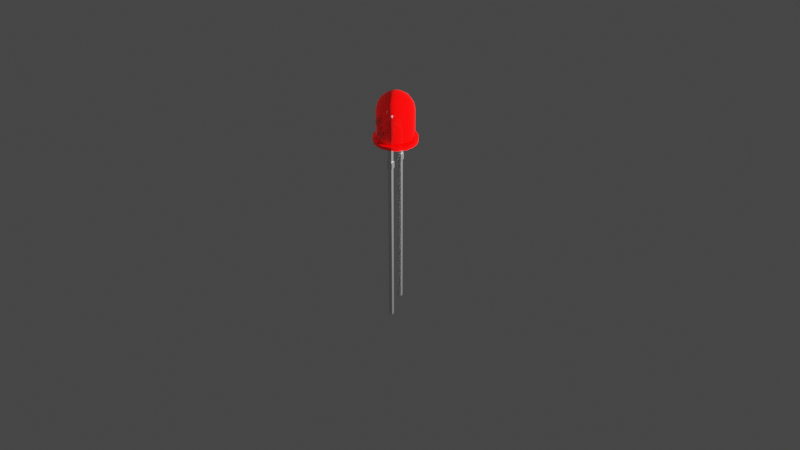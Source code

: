 # Source: LED.blend  (saved by Blender 4.3.34; exported with 4.5.12 LTS)
import bpy
from mathutils import Matrix  # noqa: F401  (used for matrix-valued properties, if any)

bpy.ops.wm.read_factory_settings(use_empty=True)
scene = bpy.context.scene
scene.name = 'Scene'

# ---- materials (node trees are filled in below, after node groups)
mat_plastic_002 = bpy.data.materials.new('Plastic.002')
mat_plastic_002.surface_render_method = 'BLENDED'
mat_plastic_002.blend_method = 'BLEND'
mat_plastic_002.use_transparency_overlap = False
mat_plastic_002.show_transparent_back = False
mat_plastic_002.use_backface_culling = True
mat_metal_004 = bpy.data.materials.new('Metal.004')
mat_metal_004.use_transparent_shadow = False

# ---- node groups
ng_auto_smooth = bpy.data.node_groups.new('Auto Smooth', 'GeometryNodeTree')
_s = ng_auto_smooth.interface.new_socket(name='Geometry', in_out='OUTPUT', socket_type='NodeSocketGeometry')
_s = ng_auto_smooth.interface.new_socket(name='Geometry', in_out='INPUT', socket_type='NodeSocketGeometry')
_s = ng_auto_smooth.interface.new_socket(name='Angle', in_out='INPUT', socket_type='NodeSocketFloat')
_s.subtype = 'ANGLE'
_s.min_value = 0.0
_s.max_value = 3.142
ng_auto_smooth.is_modifier = True
_N = ng_auto_smooth.nodes; _L = ng_auto_smooth.links
n0 = _N.new('NodeGroupOutput'); n0.name = 'Group Output'; n0.location = (480, -100)
n1 = _N.new('NodeGroupInput'); n1.name = 'Group Input'; n1.location = (-420, -300)
n2 = _N.new('NodeGroupInput'); n2.name = 'Group Input.001'; n2.location = (-60, -100)
n3 = _N.new('GeometryNodeSetShadeSmooth'); n3.name = 'Set Shade Smooth'; n3.location = (120, -100)
n3.domain = 'EDGE'
n4 = _N.new('GeometryNodeSetShadeSmooth'); n4.name = 'Set Shade Smooth.001'; n4.location = (300, -100)
n5 = _N.new('GeometryNodeInputMeshEdgeAngle'); n5.name = 'Edge Angle'; n5.location = (-420, -220)
n6 = _N.new('GeometryNodeInputEdgeSmooth'); n6.name = 'Is Edge Smooth'; n6.location = (-60, -160)
n7 = _N.new('GeometryNodeInputShadeSmooth'); n7.name = 'Is Face Smooth'; n7.location = (-240, -340)
n8 = _N.new('FunctionNodeBooleanMath'); n8.name = 'Boolean Math'; n8.location = (-60, -220)
n9 = _N.new('FunctionNodeCompare'); n9.name = 'Compare'; n9.location = (-240, -180)
n9.operation = 'LESS_EQUAL'
_L.new(n5.outputs[0], n9.inputs[0])
_L.new(n4.outputs[0], n0.inputs[0])
_L.new(n1.outputs[1], n9.inputs[1])
_L.new(n9.outputs[0], n8.inputs[0])
_L.new(n7.outputs[0], n8.inputs[1])
_L.new(n2.outputs[0], n3.inputs[0])
_L.new(n6.outputs[0], n3.inputs[1])
_L.new(n3.outputs[0], n4.inputs[0])
_L.new(n8.outputs[0], n3.inputs[2])
n0.is_active_output = True

# ---- material node trees
mat_plastic_002.use_nodes = True; mat_plastic_002.node_tree.nodes.clear()
_N = mat_plastic_002.node_tree.nodes; _L = mat_plastic_002.node_tree.links
n0 = _N.new('ShaderNodeOutputMaterial'); n0.name = 'Material Output'; n0.location = (300, 300)
n1 = _N.new('ShaderNodeBsdfPrincipled'); n1.name = 'Principled BSDF'; n1.location = (10, 300)
n1.distribution = 'GGX'
n1.subsurface_method = 'BURLEY'
n1.inputs[0].default_value = (1.0, 0.0, 0.0, 1.0)
n1.inputs[2].default_value = 0.0
n1.inputs[4].default_value = 0.9
n1.inputs[13].default_value = 1.0
n1.inputs[20].default_value = 0.0
n1.inputs[27].default_value = (0.0, 0.0, 0.0, 1.0)
n1.inputs[28].default_value = 1.0
_L.new(n1.outputs[0], n0.inputs[0])
n0.is_active_output = True
mat_metal_004.use_nodes = True; mat_metal_004.node_tree.nodes.clear()
_N = mat_metal_004.node_tree.nodes; _L = mat_metal_004.node_tree.links
n0 = _N.new('ShaderNodeBsdfPrincipled'); n0.name = 'Principled BSDF'; n0.location = (10, 300)
n0.distribution = 'GGX'
n0.subsurface_method = 'BURLEY'
n0.inputs[1].default_value = 1.0
n0.inputs[2].default_value = 0.25
n0.inputs[3].default_value = 1.45
n0.inputs[20].default_value = 0.0
n0.inputs[27].default_value = (0.0, 0.0, 0.0, 1.0)
n0.inputs[28].default_value = 1.0
n1 = _N.new('ShaderNodeOutputMaterial'); n1.name = 'Material Output'; n1.location = (300, 300)
_L.new(n0.outputs[0], n1.inputs[0])
n1.is_active_output = True

# ---- world
world_world = bpy.data.worlds.new('World'); scene.world = world_world
world_world.use_nodes = True; world_world.node_tree.nodes.clear()
_N = world_world.node_tree.nodes; _L = world_world.node_tree.links
n0 = _N.new('ShaderNodeOutputWorld'); n0.name = 'World Output'; n0.location = (300, 300)
n1 = _N.new('ShaderNodeBackground'); n1.name = 'Background'; n1.location = (10, 300)
n1.inputs[0].default_value = (0.05088, 0.05088, 0.05088, 1.0)
_L.new(n1.outputs[0], n0.inputs[0])
n0.is_active_output = True
world_world.color = (0.05088, 0.05088, 0.05088)
world_world.use_sun_shadow = False
world_world.sun_shadow_jitter_overblur = 0.0

# ---- cameras
cam_camera = bpy.data.cameras.new('Camera')
cam_camera.display_size = 0.00125

# ---- lights
light_point = bpy.data.lights.new('Point', 'POINT')

# ---- meshes
me_sphere = bpy.data.meshes.new('Sphere')
me_sphere.from_pydata([(0.0, 0.001913, 0.01322), (0.0, 0.003536, 0.01214), (0.0, 0.004619, 0.01051), (0.0, 0.005, 0.0086), (0.0003733, 0.0009012, 0.0135), (0.0007322, 0.001768, 0.01322), (0.001353, 0.003266, 0.01214), (0.001768, 0.004268, 0.01051), (0.0006897, 0.0006897, 0.0135), (0.001353, 0.001353, 0.01322), (0.0025, 0.0025, 0.01214), (0.003266, 0.003266, 0.01051), (0.0009012, 0.0003733, 0.0135), (0.001768, 0.0007322, 0.01322), (0.003266, 0.001353, 0.01214), (0.004268, 0.001768, 0.01051), (0.0009755, -1.754e-09, 0.0135), (0.001913, -1.87e-09, 0.01322), (0.003536, -2.103e-09, 0.01214), (0.004619, -1.987e-09, 0.01051), (0.005, -2.103e-09, 0.0086), (0.0009012, -0.0003733, 0.0135), (0.001768, -0.0007322, 0.01322), (0.003266, -0.001353, 0.01214), (0.004268, -0.001768, 0.01051), (0.0006897, -0.0006898, 0.0135), (0.001353, -0.001353, 0.01322), (0.0025, -0.0025, 0.01214), (0.003266, -0.003266, 0.01051), (0.0003733, -0.0009012, 0.0135), (0.0007322, -0.001768, 0.01322), (0.001353, -0.003266, 0.01214), (0.001768, -0.004268, 0.01051), (0.001913, -0.004619, 0.0086), (-2.787e-10, -0.0009755, 0.0135), (-5.989e-10, -0.001913, 0.01322), (-7.735e-10, -0.003536, 0.01214), (-8.899e-10, -0.004619, 0.01051), (-1.588e-09, -0.005, 0.0086), (-0.0003733, -0.0009012, 0.0135), (-0.0007322, -0.001768, 0.01322), (-0.001353, -0.003266, 0.01214), (-0.001768, -0.004268, 0.01051), (-0.001913, -0.004619, 0.0086), (-0.0006897, -0.0006898, 0.0135), (-0.001353, -0.001353, 0.01322), (-0.0025, -0.0025, 0.01214), (-0.003266, -0.003266, 0.01051), (-0.003536, -0.003536, 0.0086), (-0.0009012, -0.0003733, 0.0135), (-0.001768, -0.0007322, 0.01322), (-0.003266, -0.001353, 0.01214), (-0.004268, -0.001768, 0.01051), (-0.004619, -0.001913, 0.0086), (-0.0009755, -1.201e-09, 0.0135), (-0.001913, -7.061e-10, 0.01322), (-0.003536, -3.568e-10, 0.01214), (-0.004619, -2.404e-10, 0.01051), (-0.0009012, 0.0003733, 0.0135), (-0.001768, 0.0007322, 0.01322), (-0.003266, 0.001353, 0.01214), (-0.004268, 0.001768, 0.01051), (-0.0006897, 0.0006897, 0.0135), (-0.001353, 0.001353, 0.01322), (-0.0025, 0.0025, 0.01214), (-0.003266, 0.003266, 0.01051), (-0.0003733, 0.0009012, 0.0135), (-0.0007322, 0.001768, 0.01322), (-0.001353, 0.003266, 0.01214), (-0.001768, 0.004268, 0.01051), (6.235e-10, 0.0009755, 0.0135), (0.0, 0.0059, 0.0), (0.0, 0.0059, 0.001), (0.002258, 0.005451, 0.0), (0.002258, 0.005451, 0.001), (0.004172, 0.004172, 0.0), (0.004172, 0.004172, 0.001), (0.005451, 0.002258, 0.0), (0.005451, 0.002258, 0.001), (0.0059, -2.579e-10, 0.0), (0.0059, -2.579e-10, 0.001), (0.005451, -0.002258, 0.0), (0.005451, -0.002258, 0.001), (0.004172, -0.004172, 0.0), (0.004172, -0.004172, 0.001), (0.002258, -0.005451, 0.0), (0.002258, -0.005451, 0.001), (-0.004172, -0.004172, 0.0), (-0.004172, -0.004172, 0.001), (-0.005451, -0.002258, 0.0), (-0.005451, -0.002258, 0.001), (-0.0059, 7.036e-11, 0.0), (-0.0059, 7.036e-11, 0.001), (-0.005451, 0.002258, 0.0), (-0.005451, 0.002258, 0.001), (-0.004172, 0.004172, 0.0), (-0.004172, 0.004172, 0.001), (-0.002258, 0.005451, 0.0), (-0.002258, 0.005451, 0.001), (-0.001913, -0.004619, 0.001), (-0.004619, -0.001913, 0.001), (0.001913, -0.004619, 0.001), (-0.003536, 0.003536, 0.001), (0.003536, 0.003536, 0.001), (7.55e-10, -0.005, 0.001), (0.0, 0.005, 0.001), (0.001913, 0.004619, 0.001), (0.001913, 0.004619, 0.0086), (0.003536, 0.003536, 0.0086), (0.004619, 0.001913, 0.001), (0.004619, 0.001913, 0.0086), (0.005, -2.186e-10, 0.001), (0.004619, -0.001913, 0.001), (0.004619, -0.001913, 0.0086), (0.003536, -0.003536, 0.001), (0.003536, -0.003536, 0.0086), (-0.003536, -0.003536, 0.001), (-0.005, 5.962e-11, 0.001), (-0.005, 5.962e-11, 0.0086), (-0.004619, 0.001913, 0.001), (-0.004619, 0.001913, 0.0086), (-0.003536, 0.003536, 0.0086), (-0.001913, 0.004619, 0.001), (-0.001913, 0.004619, 0.0086), (6.039e-10, -0.005, 0.001), (-0.001913, -0.004619, 0.001)], [], [(0, 70, 4, 5), (2, 1, 6, 7), (107, 7, 11, 108), (5, 4, 8, 9), (7, 6, 10, 11), (11, 10, 14, 15), (108, 11, 15, 110), (10, 9, 13, 14), (110, 15, 19, 20), (9, 8, 12, 13), (14, 13, 17, 18), (13, 12, 16, 17), (15, 14, 18, 19), (18, 23, 24, 19), (20, 19, 24, 113), (18, 17, 22, 23), (113, 24, 28, 115), (17, 16, 21, 22), (23, 22, 26, 27), (22, 21, 25, 26), (24, 23, 27, 28), (27, 31, 32, 28), (115, 28, 32, 33), (27, 26, 30, 31), (33, 32, 37, 38), (26, 25, 29, 30), (31, 30, 35, 36), (32, 31, 36, 37), (36, 35, 40, 41), (38, 37, 42, 43), (30, 29, 34, 35), (43, 42, 47, 48), (35, 34, 39, 40), (37, 36, 41, 42), (40, 45, 46, 41), (42, 41, 46, 47), (46, 45, 50, 51), (47, 52, 53, 48), (40, 39, 44, 45), (53, 52, 57, 118), (45, 44, 49, 50), (47, 46, 51, 52), (50, 55, 56, 51), (52, 51, 56, 57), (56, 55, 59, 60), (57, 61, 120, 118), (50, 49, 54, 55), (120, 61, 65, 121), (55, 54, 58, 59), (57, 56, 60, 61), (61, 60, 64, 65), (60, 59, 63, 64), (121, 65, 69, 123), (62, 58, 54, 49, 44, 39, 34, 29, 25, 21, 16, 12, 8, 4, 70, 66), (59, 58, 62, 63), (64, 63, 67, 68), (63, 62, 66, 67), (65, 64, 68, 69), (69, 68, 1, 2), (123, 69, 2, 3), (68, 67, 0, 1), (6, 5, 9, 10), (67, 66, 70, 0), (1, 0, 5, 6), (71, 72, 74, 73), (73, 74, 76, 75), (75, 76, 78, 77), (77, 78, 80, 79), (79, 80, 82, 81), (81, 82, 84, 83), (83, 84, 86, 85), (87, 88, 90, 89), (89, 90, 92, 91), (91, 92, 94, 93), (93, 94, 96, 95), (95, 96, 98, 97), (97, 98, 72, 71), (105, 3, 107, 106), (106, 107, 108, 103), (103, 108, 110, 109), (109, 110, 20, 111), (111, 20, 113, 112), (112, 113, 115, 114), (114, 115, 33, 101), (101, 33, 38, 104), (104, 38, 43, 99), (99, 43, 48, 116), (116, 48, 53, 100), (100, 53, 118, 117), (117, 118, 120, 119), (119, 120, 121, 102), (102, 121, 123, 122), (122, 123, 3, 105), (71, 73, 75, 77, 79, 81, 83, 85, 87, 89, 91, 93, 95, 97), (85, 86, 124, 125, 88, 87), (114, 101, 104, 124, 86, 84, 82, 80, 78, 76, 74, 72, 98, 96, 94, 92, 90, 88, 125, 99, 116, 100, 117, 119, 102, 122, 105, 106, 103, 109, 111, 112), (3, 2, 7, 107)])
me_sphere.polygons.foreach_set('use_smooth', [True] * 97)
_k = set([(71, 73), (71, 97), (72, 74), (72, 98), (73, 75), (74, 76), (75, 77), (76, 78), (77, 79), (78, 80), (79, 81), (80, 82), (81, 83), (82, 84), (83, 85), (84, 86), (85, 87), (86, 124), (87, 89), (88, 90), (88, 125), (89, 91), (90, 92), (91, 93), (92, 94), (93, 95), (94, 96), (95, 97), (96, 98), (124, 125)])
me_sphere.attributes.new('sharp_edge', 'BOOLEAN', 'EDGE').data.foreach_set('value', [ (min(e.vertices), max(e.vertices)) in _k for e in me_sphere.edges])
_uv = me_sphere.uv_layers.new(name='UVMap')
_uv.uv.foreach_set('vector', [0.75, 0.875, 0.75, 0.9375, 0.6875, 0.9375, 0.6875, 0.875, 0.75, 0.625, 0.75, 0.75, 0.6875, 0.75, 0.6875, 0.625, 0.6875, 0.5, 0.6875, 0.625, 0.625, 0.625, 0.625, 0.5, 0.6875, 0.875, 0.6875, 0.9375, 0.625, 0.9375, 0.625, 0.875, 0.6875, 0.625, 0.6875, 0.75, 0.625, 0.75, 0.625, 0.625, 0.625, 0.625, 0.625, 0.75, 0.5625, 0.75, 0.5625, 0.625, 0.625, 0.5, 0.625, 0.625, 0.5625, 0.625, 0.5625, 0.5, 0.625, 0.75, 0.625, 0.875, 0.5625, 0.875, 0.5625, 0.75, 0.5625, 0.5, 0.5625, 0.625, 0.5, 0.625, 0.5, 0.5, 0.625, 0.875, 0.625, 0.9375, 0.5625, 0.9375, 0.5625, 0.875, 0.5625, 0.75, 0.5625, 0.875, 0.5, 0.875, 0.5, 0.75, 0.5625, 0.875, 0.5625, 0.9375, 0.5, 0.9375, 0.5, 0.875, 0.5625, 0.625, 0.5625, 0.75, 0.5, 0.75, 0.5, 0.625, 0.5, 0.75, 0.4375, 0.75, 0.4375, 0.625, 0.5, 0.625, 0.5, 0.5, 0.5, 0.625, 0.4375, 0.625, 0.4375, 0.5, 0.5, 0.75, 0.5, 0.875, 0.4375, 0.875, 0.4375, 0.75, 0.4375, 0.5, 0.4375, 0.625, 0.375, 0.625, 0.375, 0.5, 0.5, 0.875, 0.5, 0.9375, 0.4375, 0.9375, 0.4375, 0.875, 0.4375, 0.75, 0.4375, 0.875, 0.375, 0.875, 0.375, 0.75, 0.4375, 0.875, 0.4375, 0.9375, 0.375, 0.9375, 0.375, 0.875, 0.4375, 0.625, 0.4375, 0.75, 0.375, 0.75, 0.375, 0.625, 0.375, 0.75, 0.3125, 0.75, 0.3125, 0.625, 0.375, 0.625, 0.375, 0.5, 0.375, 0.625, 0.3125, 0.625, 0.3125, 0.5, 0.375, 0.75, 0.375, 0.875, 0.3125, 0.875, 0.3125, 0.75, 0.3125, 0.5, 0.3125, 0.625, 0.25, 0.625, 0.25, 0.5, 0.375, 0.875, 0.375, 0.9375, 0.3125, 0.9375, 0.3125, 0.875, 0.3125, 0.75, 0.3125, 0.875, 0.25, 0.875, 0.25, 0.75, 0.3125, 0.625, 0.3125, 0.75, 0.25, 0.75, 0.25, 0.625, 0.25, 0.75, 0.25, 0.875, 0.1875, 0.875, 0.1875, 0.75, 0.25, 0.5, 0.25, 0.625, 0.1875, 0.625, 0.1875, 0.5, 0.3125, 0.875, 0.3125, 0.9375, 0.25, 0.9375, 0.25, 0.875, 0.1875, 0.5, 0.1875, 0.625, 0.125, 0.625, 0.125, 0.5, 0.25, 0.875, 0.25, 0.9375, 0.1875, 0.9375, 0.1875, 0.875, 0.25, 0.625, 0.25, 0.75, 0.1875, 0.75, 0.1875, 0.625, 0.1875, 0.875, 0.125, 0.875, 0.125, 0.75, 0.1875, 0.75, 0.1875, 0.625, 0.1875, 0.75, 0.125, 0.75, 0.125, 0.625, 0.125, 0.75, 0.125, 0.875, 0.0625, 0.875, 0.0625, 0.75, 0.125, 0.625, 0.0625, 0.625, 0.0625, 0.5, 0.125, 0.5, 0.1875, 0.875, 0.1875, 0.9375, 0.125, 0.9375, 0.125, 0.875, 0.0625, 0.5, 0.0625, 0.625, 2.98e-08, 0.625, 0.0, 0.5, 0.125, 0.875, 0.125, 0.9375, 0.0625, 0.9375, 0.0625, 0.875, 0.125, 0.625, 0.125, 0.75, 0.0625, 0.75, 0.0625, 0.625, 0.0625, 0.875, 8.941e-08, 0.875, 2.98e-08, 0.75, 0.0625, 0.75, 0.0625, 0.625, 0.0625, 0.75, 2.98e-08, 0.75, 2.98e-08, 0.625, 1.0, 0.75, 1.0, 0.875, 0.9375, 0.875, 0.9375, 0.75, 1.0, 0.625, 0.9375, 0.625, 0.9375, 0.5, 1.0, 0.5, 0.0625, 0.875, 0.0625, 0.9375, 2.384e-07, 0.9375, 8.941e-08, 0.875, 0.9375, 0.5, 0.9375, 0.625, 0.875, 0.625, 0.875, 0.5, 1.0, 0.875, 1.0, 0.9375, 0.9375, 0.9375, 0.9375, 0.875, 1.0, 0.625, 1.0, 0.75, 0.9375, 0.75, 0.9375, 0.625, 0.9375, 0.625, 0.9375, 0.75, 0.875, 0.75, 0.875, 0.625, 0.9375, 0.75, 0.9375, 0.875, 0.875, 0.875, 0.875, 0.75, 0.875, 0.5, 0.875, 0.625, 0.8125, 0.625, 0.8125, 0.5, 0.875, 0.9375, 0.9375, 0.9375, 2.384e-07, 0.9375, 0.0625, 0.9375, 0.125, 0.9375, 0.1875, 0.9375, 0.25, 0.9375, 0.3125, 0.9375, 0.375, 0.9375, 0.4375, 0.9375, 0.5, 0.9375, 0.5625, 0.9375, 0.625, 0.9375, 0.6875, 0.9375, 0.75, 0.9375, 0.8125, 0.9375, 0.9375, 0.875, 0.9375, 0.9375, 0.875, 0.9375, 0.875, 0.875, 0.875, 0.75, 0.875, 0.875, 0.8125, 0.875, 0.8125, 0.75, 0.875, 0.875, 0.875, 0.9375, 0.8125, 0.9375, 0.8125, 0.875, 0.875, 0.625, 0.875, 0.75, 0.8125, 0.75, 0.8125, 0.625, 0.8125, 0.625, 0.8125, 0.75, 0.75, 0.75, 0.75, 0.625, 0.8125, 0.5, 0.8125, 0.625, 0.75, 0.625, 0.75, 0.5, 0.8125, 0.75, 0.8125, 0.875, 0.75, 0.875, 0.75, 0.75, 0.6875, 0.75, 0.6875, 0.875, 0.625, 0.875, 0.625, 0.75, 0.8125, 0.875, 0.8125, 0.9375, 0.75, 0.9375, 0.75, 0.875, 0.75, 0.75, 0.75, 0.875, 0.6875, 0.875, 0.6875, 0.75, 1.0, 0.5, 1.0, 1.0, 0.9375, 1.0, 0.9375, 0.5, 0.9375, 0.5, 0.9375, 1.0, 0.875, 1.0, 0.875, 0.5, 0.875, 0.5, 0.875, 1.0, 0.8125, 1.0, 0.8125, 0.5, 0.8125, 0.5, 0.8125, 1.0, 0.75, 1.0, 0.75, 0.5, 0.75, 0.5, 0.75, 1.0, 0.6875, 1.0, 0.6875, 0.5, 0.6875, 0.5, 0.6875, 1.0, 0.625, 1.0, 0.625, 0.5, 0.625, 0.5, 0.625, 1.0, 0.5625, 1.0, 0.5625, 0.5, 0.375, 0.5, 0.375, 1.0, 0.3125, 1.0, 0.3125, 0.5, 0.3125, 0.5, 0.3125, 1.0, 0.25, 1.0, 0.25, 0.5, 0.25, 0.5, 0.25, 1.0, 0.1875, 1.0, 0.1875, 0.5, 0.1875, 0.5, 0.1875, 1.0, 0.125, 1.0, 0.125, 0.5, 0.125, 0.5, 0.125, 1.0, 0.0625, 1.0, 0.0625, 0.5, 0.0625, 0.5, 0.0625, 1.0, 0.0, 1.0, 0.0, 0.5, 1.0, 0.5, 1.0, 1.0, 0.9375, 1.0, 0.9375, 0.5, 0.9375, 0.5, 0.9375, 1.0, 0.875, 1.0, 0.875, 0.5, 0.875, 0.5, 0.875, 1.0, 0.8125, 1.0, 0.8125, 0.5, 0.8125, 0.5, 0.8125, 1.0, 0.75, 1.0, 0.75, 0.5, 0.75, 0.5, 0.75, 1.0, 0.6875, 1.0, 0.6875, 0.5, 0.6875, 0.5, 0.6875, 1.0, 0.625, 1.0, 0.625, 0.5, 0.625, 0.5, 0.625, 1.0, 0.5625, 1.0, 0.5625, 0.5, 0.5625, 0.5, 0.5625, 1.0, 0.5, 1.0, 0.5, 0.5, 0.5, 0.5, 0.5, 1.0, 0.4375, 1.0, 0.4375, 0.5, 0.4375, 0.5, 0.4375, 1.0, 0.375, 1.0, 0.375, 0.5, 0.375, 0.5, 0.375, 1.0, 0.3125, 1.0, 0.3125, 0.5, 0.3125, 0.5, 0.3125, 1.0, 0.25, 1.0, 0.25, 0.5, 0.25, 0.5, 0.25, 1.0, 0.1875, 1.0, 0.1875, 0.5, 0.1875, 0.5, 0.1875, 1.0, 0.125, 1.0, 0.125, 0.5, 0.125, 0.5, 0.125, 1.0, 0.0625, 1.0, 0.0625, 0.5, 0.0625, 0.5, 0.0625, 1.0, 0.0, 1.0, 0.0, 0.5, 0.0, 0.5, 0.9375, 0.5, 0.875, 0.5, 0.8125, 0.5, 0.75, 0.5, 0.6875, 0.5, 0.625, 0.5, 0.5625, 0.5, 0.375, 0.5, 0.3125, 0.5, 0.25, 0.5, 0.1875, 0.5, 0.125, 0.5, 0.0625, 0.5, 0.5625, 0.5, 0.5625, 1.0, 0.5, 1.0, 0.4375, 1.0, 0.375, 1.0, 0.375, 0.5, 0.625, 0.5, 0.5625, 0.5, 0.5, 0.5, 0.5, 1.0, 0.5625, 1.0, 0.625, 1.0, 0.6875, 1.0, 0.49, 0.25, 0.4717, 0.3418, 0.4197, 0.4197, 0.3418, 0.4717, 0.25, 0.49, 0.1582, 0.4717, 0.08029, 0.4197, 0.02827, 0.3418, 0.25, 1.0, 0.3125, 1.0, 0.375, 1.0, 0.4375, 1.0, 0.4375, 0.5, 0.375, 0.5, 0.3125, 0.5, 0.04661, 0.25, 0.06209, 0.3278, 0.1062, 0.3938, 0.1722, 0.4379, 0.25, 0.4534, 0.3278, 0.4379, 0.3938, 0.3938, 0.4379, 0.3278, 0.4534, 0.25, 0.6875, 0.5, 0.75, 0.5, 0.75, 0.625, 0.6875, 0.625, 0.6875, 0.5])
me_sphere.materials.append(mat_plastic_002)
me_sphere.use_remesh_fix_poles = True
me_sphere.use_remesh_preserve_attributes = False
me_sphere.use_mirror_vertex_groups = False
me_sphere.update()
me_cube_001 = bpy.data.meshes.new('Cube.001')
me_cube_001.from_pydata([(-0.00035, -0.00162, -0.0035), (-0.00035, -0.00162, -0.0025), (-0.00035, -0.00092, -0.0035), (-0.00035, -0.00092, -0.0025), (0.00035, -0.00162, -0.0035), (0.00035, -0.00162, -0.0025), (0.00035, -0.00092, -0.0035), (0.00035, -0.00092, -0.0025), (-0.00035, 0.00092, -0.0035), (-0.00035, 0.00092, -0.0025), (-0.00035, 0.00162, -0.0035), (-0.00035, 0.00162, -0.0025), (0.00035, 0.00092, -0.0035), (0.00035, 0.00092, -0.0025), (0.00035, 0.00162, -0.0035), (0.00035, 0.00162, -0.0025), (0.0, 0.001129, 0.003001), (0.0002352, 0.0004852, 0.002251), (0.0, -0.0006295, 0.003001), (0.00025, -0.00152, -0.027), (0.00025, -0.00152, 0.001), (-0.00025, -0.00152, -0.027), (-0.00025, -0.00152, 0.001), (0.00025, -0.00102, -0.027), (0.00025, -0.00102, 0.001), (-0.00025, -0.00102, -0.027), (0.00025, 0.00102, -0.0255), (-0.00025, 0.00102, -0.0255), (-0.0002567, 0.00102, 0.001), (0.00025, 0.00152, -0.0255), (-0.00025, 0.00152, -0.0255), (-0.00025, 0.00152, 0.001), (0.00025, 0.00102, 0.001), (0.00025, 0.00152, 0.001), (0.00025, -0.00102, 0.0015), (-0.00025, -0.00102, 0.0015), (0.00025, -0.00052, 0.0015), (-0.00025, -0.00052, 0.0015), (-0.00025, 0.00052, 0.0015), (-0.00025, 0.00102, 0.0015), (0.00025, -0.00102, 0.001998), (-0.00025, -0.00102, 0.001998), (0.00025, -0.00052, 0.001998), (-0.00025, -0.00052, 0.001998), (0.00025, 0.00052, 0.001998), (-0.00025, 0.00052, 0.001998), (0.00025, 0.00127, 0.001998), (-0.00025, 0.00127, 0.001998), (0.00025, -0.00152, 0.0025), (-0.00025, -0.00152, 0.0025), (0.00025, -0.00102, 0.0025), (-0.00025, -0.00102, 0.0025), (-0.00025, 0.00127, 0.003), (0.00025, 0.00127, 0.003), (0.00025, -0.00102, 0.003), (0.00025, -0.00152, 0.003), (-0.00025, -0.00152, 0.003), (-0.00025, -0.00102, 0.003), (0.00025, 0.0, 0.001998), (-0.00025, 0.0, 0.001998), (0.00025, -0.00077, 0.003001), (-0.00025, -0.00077, 0.003001), (0.00025, -0.00077, 0.00275), (-0.00025, -0.00077, 0.00275), (0.00025, 0.00102, 0.001749), (-0.00025, 0.00102, 0.001749), (-0.00025, 0.001026, 0.003), (0.00025, 0.001026, 0.003), (-0.00025, 0.0009607, 0.002876), (-0.00025, -0.0005259, 0.003001), (0.00025, -0.0005259, 0.003001), (-0.00025, -0.0004607, 0.002876), (0.00025, 0.0009607, 0.002876), (-0.00025, 0.0008898, 0.002751), (0.00025, -0.0004607, 0.002876), (0.00025, -0.0003898, 0.002751), (0.00025, 0.0008898, 0.002751), (0.0002523, 0.0008104, 0.002626), (0.00025, -0.0003114, 0.002626), (-0.00025, -0.0003898, 0.002751), (-0.00025, -0.0003114, 0.002626), (0.00025, 0.0007223, 0.002501), (0.0002352, 1.478e-05, 0.002251), (0.00025, -0.0002223, 0.002501), (0.00025, 0.000617, 0.002376), (0.0002447, 0.0002499, 0.002218), (0.00025, -0.0001167, 0.002376), (-0.0002523, 0.0008104, 0.002626), (-0.00025, 0.0007223, 0.002501), (-0.00025, 0.000617, 0.002376), (-0.00025, -0.0001167, 0.002376), (-0.0002352, 1.478e-05, 0.002251), (-0.00025, -0.0002223, 0.002501), (-0.0002447, 0.0002499, 0.002218), (-0.0002352, 0.0004852, 0.002251), (-0.00025, -0.00102, 0.001), (-0.00025, -0.00127, 0.001375), (0.00025, -0.00127, 0.001375), (-0.00025, 0.00127, 0.001375), (0.00025, 0.00127, 0.001375), (0.00025, 0.00052, 0.0015), (0.00025, 0.00102, 0.0015), (-0.0002558, 0.00102, -0.0025), (-0.00025, 0.00152, -0.0025), (0.00025, 0.00102, -0.0025), (0.00025, 0.00152, -0.0025), (-0.0002528, 0.001017, -0.0035), (0.00025, 0.00152, -0.0035), (0.00025, 0.00102, -0.0035), (-0.0002555, 0.001105, -0.0035), (-0.00025, 0.00152, -0.0035), (-0.00025, -0.00152, -0.0025), (-0.00025, -0.00102, -0.0025), (0.00025, -0.00152, -0.0025), (0.00025, -0.00102, -0.0025), (0.00025, -0.00102, -0.0035), (0.00025, -0.0011, -0.0035), (-0.00025, -0.00152, -0.0035), (0.00025, -0.00152, -0.0035), (-0.00025, -0.00102, -0.0035)], [], [(0, 1, 3, 2), (2, 3, 7, 6), (6, 7, 5, 4), (4, 5, 1, 0), (2, 6, 116, 115, 119), (7, 114, 113, 111, 1, 5), (8, 9, 11, 10), (10, 11, 15, 14), (14, 15, 13, 12), (12, 13, 9, 8), (10, 14, 12, 108, 107, 110, 109, 8), (15, 11, 9, 102, 103, 105, 104, 13), (19, 118, 117, 21), (25, 119, 115, 23), (21, 25, 23, 19), (26, 108, 106, 27), (30, 110, 107, 29), (27, 30, 29, 26), (49, 56, 57, 51, 43, 37, 95, 112, 111, 22, 96, 35, 41), (42, 50, 54, 55, 48, 40, 34, 97, 20, 113, 114, 24, 36), (22, 20, 97, 34, 35, 96), (64, 65, 47, 46), (35, 34, 40, 41), (100, 32, 104, 105, 33, 99, 101, 64, 46, 53, 67, 72, 76, 77, 81, 84, 17, 85, 82, 86, 83, 78, 75, 74, 70, 60, 62, 58, 44), (41, 40, 48, 49), (42, 43, 51, 50), (38, 100, 44, 45), (36, 37, 43, 42), (59, 58, 62, 63), (49, 48, 55, 56), (50, 51, 57, 54), (57, 56, 55, 54), (46, 47, 52, 53), (45, 44, 58, 59), (63, 62, 60, 61), (101, 39, 65, 64), (52, 66, 16, 67, 53), (70, 18, 69, 61, 60), (36, 24, 95, 37), (28, 38, 45, 59, 63, 61, 69, 71, 79, 80, 92, 90, 91, 93, 94, 89, 88, 87, 73, 68, 66, 52, 47, 65, 39, 98, 31, 103, 102), (33, 31, 98, 99), (99, 98, 39, 101), (38, 28, 32, 100), (102, 104, 32, 28), (106, 109, 110, 30, 27), (8, 109, 106, 108, 12), (105, 103, 31, 33), (107, 108, 26, 29), (13, 104, 102, 9), (117, 119, 25, 21), (115, 116, 118, 19, 23), (111, 113, 20, 22), (119, 117, 118, 116, 6, 4, 0, 2), (114, 112, 95, 24), (1, 111, 112, 114, 7, 3)])
_uv = me_cube_001.uv_layers.new(name='UVMap')
_uv.uv.foreach_set('vector', [0.375, 0.0, 0.625, 0.0, 0.625, 0.25, 0.375, 0.25, 0.375, 0.25, 0.625, 0.25, 0.625, 0.5, 0.375, 0.5, 0.375, 0.5, 0.625, 0.5, 0.625, 0.75, 0.375, 0.75, 0.375, 0.75, 0.625, 0.75, 0.625, 1.0, 0.375, 1.0, 0.125, 0.5, 0.375, 0.5, 0.3393, 0.5644, 0.3393, 0.5357, 0.1607, 0.5357, 0.625, 0.5, 0.6607, 0.5357, 0.6607, 0.7143, 0.8393, 0.7143, 0.875, 0.75, 0.625, 0.75, 0.375, 0.0, 0.625, 0.0, 0.625, 0.25, 0.375, 0.25, 0.375, 0.25, 0.625, 0.25, 0.625, 0.5, 0.375, 0.5, 0.375, 0.5, 0.625, 0.5, 0.625, 0.75, 0.375, 0.75, 0.375, 0.75, 0.625, 0.75, 0.625, 1.0, 0.375, 1.0, 0.125, 0.5, 0.375, 0.5, 0.375, 0.75, 0.3393, 0.7143, 0.3393, 0.5357, 0.1607, 0.5357, 0.1587, 0.684, 0.125, 0.75, 0.625, 0.5, 0.875, 0.5, 0.875, 0.75, 0.8413, 0.7143, 0.8393, 0.5357, 0.6607, 0.5357, 0.6607, 0.7143, 0.625, 0.75, 0.375, 0.0, 0.5848, 0.0, 0.5848, 0.25, 0.375, 0.25, 0.375, 0.5, 0.5848, 0.5, 0.5848, 0.75, 0.375, 0.75, 0.125, 0.5, 0.375, 0.5, 0.375, 0.75, 0.125, 0.75, 0.375, 0.0, 0.5825, 0.0, 0.5825, 0.25, 0.375, 0.25, 0.375, 0.5, 0.5825, 0.5, 0.5825, 0.75, 0.375, 0.75, 0.125, 0.5, 0.375, 0.5, 0.375, 0.75, 0.125, 0.75, 0.625, 0.25, 0.625, 0.25, 0.625, 0.5, 0.625, 0.5, 0.625, 0.5, 0.625, 0.5, 0.625, 0.5, 0.5937, 0.5, 0.5937, 0.25, 0.625, 0.25, 0.625, 0.25, 0.625, 0.25, 0.625, 0.25, 0.625, 0.75, 0.625, 0.75, 0.625, 0.75, 0.625, 1.0, 0.625, 1.0, 0.625, 1.0, 0.625, 1.0, 0.625, 1.0, 0.625, 1.0, 0.5937, 1.0, 0.5937, 0.75, 0.625, 0.75, 0.625, 0.75, 0.625, 0.25, 0.625, 0.0, 0.625, 0.0, 0.625, 0.0, 0.625, 0.25, 0.625, 0.25, 0.625, 0.75, 0.625, 0.5, 0.625, 0.5, 0.625, 0.75, 0.625, 0.25, 0.625, 0.0, 0.625, 0.0, 0.625, 0.25, 0.625, 0.0, 0.625, 0.0, 0.592, 0.0, 0.592, 0.75, 0.625, 0.75, 0.625, 0.75, 0.625, 0.75, 0.625, 0.75, 0.625, 0.75, 0.625, 0.75, 0.625, 0.6603, 0.0, 0.0, 0.0, 0.0, 0.0, 0.0, 0.0, 0.0, 0.0, 0.0, 0.0, 0.0, 0.0, 0.0, 0.0, 0.0, 0.0, 0.0, 0.0, 0.0, 0.0, 0.0, 0.0, 0.0, 0.0, 0.0, 0.625, 0.08973, 0.625, 0.0, 0.625, 0.0, 0.625, 0.0, 0.625, 0.0, 0.625, 0.25, 0.625, 0.0, 0.625, 0.0, 0.625, 0.25, 0.625, 0.75, 0.625, 0.5, 0.625, 0.5, 0.625, 0.75, 0.625, 0.25, 0.625, 0.0, 0.625, 0.0, 0.625, 0.25, 0.625, 0.75, 0.625, 0.5, 0.625, 0.5, 0.625, 0.75, 0.625, 0.25, 0.625, 0.0, 0.625, 0.0, 0.625, 0.25, 0.625, 0.25, 0.625, 0.0, 0.625, 0.0, 0.625, 0.25, 0.625, 0.75, 0.625, 0.5, 0.625, 0.5, 0.625, 0.75, 0.625, 0.5, 0.875, 0.5, 0.875, 0.75, 0.625, 0.75, 0.625, 0.75, 0.625, 0.5, 0.625, 0.5, 0.625, 0.75, 0.625, 0.25, 0.625, 0.0, 0.625, 0.0, 0.625, 0.25, 0.625, 0.25, 0.625, 0.0, 0.625, 0.0, 0.625, 0.25, 0.625, 0.75, 0.625, 0.5, 0.625, 0.5, 0.625, 0.75, 0.625, 0.5, 0.625, 0.4701, 0.625, 0.5906, 0.625, 0.6603, 0.625, 0.75, 0.625, 0.08973, 0.625, 0.1594, 0.625, 0.2799, 0.625, 0.25, 0.625, 0.0, 0.625, 0.75, 0.625, 0.75, 0.625, 0.5, 0.625, 0.5, 0.625, 0.25, 0.625, 0.25, 0.625, 0.25, 0.625, 0.25, 0.625, 0.25, 0.625, 0.25, 0.625, 0.2799, 0.0, 0.0, 0.0, 0.0, 0.0, 0.0, 0.0, 0.0, 0.0, 0.0, 0.0, 0.0, 0.0, 0.0, 0.0, 0.0, 0.0, 0.0, 0.0, 0.0, 0.0, 0.0, 0.0, 0.0, 0.0, 0.0, 0.625, 0.4701, 0.625, 0.5, 0.625, 0.5, 0.625, 0.5, 0.625, 0.5, 0.625, 0.5, 0.625, 0.5, 0.592, 0.5, 0.559, 0.283, 0.625, 0.75, 0.625, 0.5, 0.625, 0.5, 0.625, 0.75, 0.625, 0.75, 0.625, 0.5, 0.625, 0.5, 0.625, 0.75, 0.625, 0.25, 0.625, 0.25, 0.625, 0.0, 0.625, 0.0, 0.592, 0.25, 0.592, 0.0, 0.625, 0.0, 0.625, 0.25, 0.5401, 0.2925, 0.5466, 0.3284, 0.5825, 0.5, 0.375, 0.5, 0.125, 0.5, 0.125, 0.75, 0.1587, 0.684, 0.1597, 0.7153, 0.3393, 0.7143, 0.375, 0.75, 0.592, 0.75, 0.592, 0.5, 0.625, 0.5, 0.625, 0.75, 0.5825, 0.75, 0.5825, 0.0, 0.375, 0.0, 0.375, 0.75, 0.625, 0.75, 0.6607, 0.7143, 0.8413, 0.7143, 0.875, 0.75, 0.5848, 0.25, 0.5848, 0.5, 0.375, 0.5, 0.375, 0.25, 0.5848, 0.75, 0.5848, 0.7902, 0.5848, 1.0, 0.375, 1.0, 0.375, 0.75, 0.5937, 0.25, 0.5937, 0.0, 0.625, 0.0, 0.625, 0.25, 0.1607, 0.5357, 0.1607, 0.7143, 0.3393, 0.7143, 0.3393, 0.5644, 0.375, 0.5, 0.375, 0.75, 0.125, 0.75, 0.125, 0.5, 0.5937, 0.75, 0.5937, 0.5, 0.625, 0.5, 0.625, 0.75, 0.875, 0.75, 0.8393, 0.7143, 0.8393, 0.5357, 0.6607, 0.5357, 0.625, 0.5, 0.875, 0.5])
me_cube_001.materials.append(mat_metal_004)
me_cube_001.use_remesh_fix_poles = True
me_cube_001.use_remesh_preserve_attributes = False
me_cube_001.use_mirror_vertex_groups = False
me_cube_001.update()
me_gd_mesh = bpy.data.meshes.new('GD_mesh')
me_gd_mesh.from_pydata([(0.0002352, 0.0002355, 0.000125), (0.0003325, 0.0003328, 0.00025), (0.0004072, 0.0004075, 0.000375), (0.0004702, 0.0004704, 0.0005), (0.0005256, 0.0005259, 0.000625), (0.0005758, 0.0005761, 0.00075), (0.0006219, 0.0006222, 0.000875), (0.0003327, 2.651e-07, 0.000125), (0.0004703, 2.651e-07, 0.00025), (0.0005759, 2.651e-07, 0.000375), (0.0006649, 2.651e-07, 0.0005), (0.0007434, 2.651e-07, 0.000625), (0.0008143, 2.651e-07, 0.00075), (0.0008795, 2.651e-07, 0.000875), (0.0002352, -0.000235, 0.000125), (0.0003325, -0.0003323, 0.00025), (0.0004072, -0.000407, 0.000375), (0.0004702, -0.0004699, 0.0005), (0.0005256, -0.0005254, 0.000625), (0.0005758, -0.0005755, 0.00075), (0.0006219, -0.0006216, 0.000875), (0.0, 0.0003329, 0.000125), (0.0, 0.0004706, 0.00025), (0.0, 0.0005762, 0.000375), (0.0, 0.0006652, 0.0005), (0.0, 0.0007436, 0.000625), (0.0, 0.0008146, 0.00075), (0.0, 0.0008798, 0.000875), (-0.0002352, 0.0002355, 0.000125), (-0.0003325, 0.0003328, 0.00025), (-0.0004072, 0.0004075, 0.000375), (-0.0004702, 0.0004704, 0.0005), (-0.0005256, 0.0005259, 0.000625), (-0.0005758, 0.0005761, 0.00075), (-0.0006219, 0.0006222, 0.000875), (-0.0003327, 2.651e-07, 0.000125), (-0.0004703, 2.651e-07, 0.00025), (-0.0005759, 2.651e-07, 0.000375), (-0.0006649, 2.651e-07, 0.0005), (-0.0007434, 2.651e-07, 0.000625), (-0.0008143, 2.651e-07, 0.00075), (-0.0008795, 2.651e-07, 0.000875), (0.0, -6.394e-14, 0.0), (-0.0002352, -0.000235, 0.000125), (-0.0003325, -0.0003323, 0.00025), (-0.0004072, -0.000407, 0.000375), (-0.0004702, -0.0004699, 0.0005), (-0.0005256, -0.0005254, 0.000625), (-0.0005758, -0.0005755, 0.00075), (-0.0006219, -0.0006216, 0.000875), (0.0, -0.0003324, 0.000125), (0.0, -0.00047, 0.00025), (0.0, -0.0005756, 0.000375), (0.0, -0.0006647, 0.0005), (0.0, -0.0007431, 0.000625), (0.0, -0.000814, 0.00075), (0.0, -0.0008792, 0.000875)], [], [(42, 0, 21), (21, 0, 1, 22), (22, 1, 2, 23), (23, 2, 3, 24), (24, 3, 4, 25), (25, 4, 5, 26), (26, 5, 6, 27), (42, 7, 0), (0, 7, 8, 1), (1, 8, 9, 2), (2, 9, 10, 3), (3, 10, 11, 4), (4, 11, 12, 5), (5, 12, 13, 6), (42, 14, 7), (7, 14, 15, 8), (8, 15, 16, 9), (9, 16, 17, 10), (10, 17, 18, 11), (11, 18, 19, 12), (12, 19, 20, 13), (42, 50, 14), (14, 50, 51, 15), (15, 51, 52, 16), (16, 52, 53, 17), (17, 53, 54, 18), (18, 54, 55, 19), (19, 55, 56, 20), (42, 21, 28), (21, 22, 29, 28), (22, 23, 30, 29), (23, 24, 31, 30), (24, 25, 32, 31), (25, 26, 33, 32), (26, 27, 34, 33), (42, 28, 35), (28, 29, 36, 35), (29, 30, 37, 36), (30, 31, 38, 37), (31, 32, 39, 38), (32, 33, 40, 39), (33, 34, 41, 40), (42, 35, 43), (35, 36, 44, 43), (36, 37, 45, 44), (37, 38, 46, 45), (38, 39, 47, 46), (39, 40, 48, 47), (40, 41, 49, 48), (42, 43, 50), (43, 44, 51, 50), (44, 45, 52, 51), (45, 46, 53, 52), (46, 47, 54, 53), (47, 48, 55, 54), (48, 49, 56, 55)])
me_gd_mesh.polygons.foreach_set('use_smooth', [True] * 56)
me_gd_mesh.materials.append(mat_metal_004)
me_gd_mesh.use_remesh_fix_poles = True
me_gd_mesh.use_remesh_preserve_attributes = False
me_gd_mesh.use_mirror_vertex_groups = False
me_gd_mesh.update()

# ---- objects
ob_led = bpy.data.objects.new('LED', me_sphere)
ob_legs = bpy.data.objects.new('Legs', me_cube_001)
ob_reflector = bpy.data.objects.new('Reflector', me_gd_mesh)
ob_camera = bpy.data.objects.new('Camera', cam_camera)
ob_point = bpy.data.objects.new('Point', light_point)

# ---- transforms, parenting, visibility, modifiers, constraints
ob_led.location = (0.0, 1.63e-09, 0.02725)
ob_led.rotation_euler = (0.0, 0.0, -3.204)
ob_led.scale = (0.5, 0.5, 0.5)
ob_led.lineart.crease_threshold = 0.0
_m = ob_led.modifiers.new('Auto Smooth', 'NODES')
_m.node_group = ng_auto_smooth
_gi = [s.identifier for s in ng_auto_smooth.interface.items_tree if s.item_type == 'SOCKET' and s.in_out == 'INPUT']
_m[_gi[1]] = 0.5236  # Angle
ob_legs.parent = ob_led
ob_legs.matrix_parent_inverse = Matrix(((-1.96, -0.3955, 0.0, -0.0), (0.3955, -1.96, -0.0, 0.0), (0.0, -0.0, 2.0, -0.0), (-0.0, 0.0, -0.0, 1.0)))
ob_legs.location = (0.0, 0.0, 0.0)
ob_legs.lineart.crease_threshold = 0.0
ob_reflector.parent = ob_led
ob_reflector.matrix_parent_inverse = Matrix(((-1.96, -0.3955, 0.0, -0.0), (0.3955, -1.96, -0.0, 0.0), (0.0, -0.0, 2.0, -0.0), (-0.0, 0.0, -0.0, 1.0)))
ob_reflector.location = (0.0, 0.0002497, 0.002127)
ob_reflector.lineart.crease_threshold = 0.0
ob_camera.location = (0.02875, -0.12, 0.09625)
ob_camera.rotation_euler = (0.9844, 2.506e-07, 0.2304)
ob_point.location = (0.1375, 0.0, 0.05625)

# ---- collection membership
scene.collection.objects.link(ob_led)
scene.collection.objects.link(ob_legs)
scene.collection.objects.link(ob_reflector)
scene.collection.objects.link(ob_camera)
scene.collection.objects.link(ob_point)

# ---- scene / render settings (as saved in the file)
scene.camera = ob_camera
scene.frame_start = 1; scene.frame_end = 250; scene.frame_set(80)
scene.render.engine = 'BLENDER_EEVEE_NEXT'
scene.render.line_thickness = 10.0
scene.cycles.use_denoising = False
scene.cycles.samples = 128
scene.cycles.sampling_pattern = 'TABULATED_SOBOL'
scene.cycles.use_adaptive_sampling = False
scene.cycles.use_light_tree = False
scene.eevee.use_gtao = True
scene.eevee.gtao_distance = 0.01
scene.eevee.use_raytracing = True
scene.view_settings.view_transform = 'Filmic'
bpy.context.view_layer.update()
